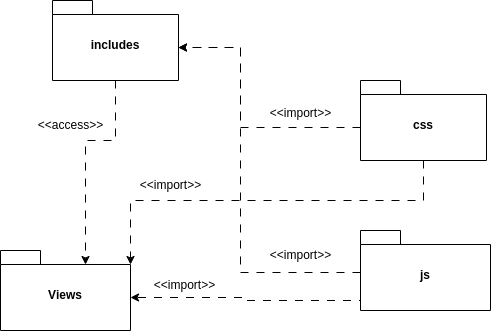

The diagram above was exported from draw.io. Its source (the exported page's mxGraphModel, read from the mxfile embedded in the PNG):
<mxGraphModel dx="873" dy="965" grid="1" gridSize="10" guides="1" tooltips="1" connect="1" arrows="1" fold="1" page="1" pageScale="1" pageWidth="827" pageHeight="1169" math="0" shadow="0">
  <root>
    <mxCell id="0" />
    <mxCell id="1" parent="0" />
    <mxCell id="2" style="edgeStyle=orthogonalEdgeStyle;rounded=0;orthogonalLoop=1;jettySize=auto;html=1;exitX=0;exitY=0;exitDx=0;exitDy=47;exitPerimeter=0;entryX=0;entryY=0;entryDx=126;entryDy=47;entryPerimeter=0;dashed=1;dashPattern=8 8;" edge="1" source="4" target="9" parent="1">
      <mxGeometry relative="1" as="geometry">
        <Array as="points">
          <mxPoint x="470" y="1207" />
          <mxPoint x="470" y="1127" />
        </Array>
      </mxGeometry>
    </mxCell>
    <mxCell id="3" style="edgeStyle=orthogonalEdgeStyle;rounded=0;orthogonalLoop=1;jettySize=auto;html=1;exitX=0.5;exitY=1;exitDx=0;exitDy=0;exitPerimeter=0;entryX=0;entryY=0;entryDx=130;entryDy=14;entryPerimeter=0;dashed=1;dashPattern=8 8;" edge="1" source="4" target="10" parent="1">
      <mxGeometry relative="1" as="geometry">
        <Array as="points">
          <mxPoint x="653" y="1280" />
          <mxPoint x="360" y="1280" />
        </Array>
      </mxGeometry>
    </mxCell>
    <mxCell id="4" value="css" style="shape=folder;fontStyle=1;spacingTop=10;tabWidth=40;tabHeight=14;tabPosition=left;html=1;whiteSpace=wrap;" vertex="1" parent="1">
      <mxGeometry x="590" y="1160" width="126" height="80" as="geometry" />
    </mxCell>
    <mxCell id="5" style="edgeStyle=orthogonalEdgeStyle;rounded=0;orthogonalLoop=1;jettySize=auto;html=1;exitX=0;exitY=0;exitDx=0;exitDy=42;exitPerimeter=0;entryX=0;entryY=0;entryDx=126;entryDy=47;entryPerimeter=0;dashed=1;dashPattern=8 8;" edge="1" source="7" target="9" parent="1">
      <mxGeometry relative="1" as="geometry">
        <Array as="points">
          <mxPoint x="470" y="1352" />
          <mxPoint x="470" y="1127" />
        </Array>
      </mxGeometry>
    </mxCell>
    <mxCell id="6" style="edgeStyle=orthogonalEdgeStyle;rounded=0;orthogonalLoop=1;jettySize=auto;html=1;exitX=0;exitY=0;exitDx=0;exitDy=63.5;exitPerimeter=0;entryX=0;entryY=0;entryDx=130;entryDy=47;entryPerimeter=0;dashed=1;dashPattern=8 8;" edge="1" source="7" target="10" parent="1">
      <mxGeometry relative="1" as="geometry">
        <mxPoint x="410" y="1374" as="targetPoint" />
        <Array as="points">
          <mxPoint x="590" y="1380" />
          <mxPoint x="475" y="1380" />
          <mxPoint x="475" y="1377" />
        </Array>
      </mxGeometry>
    </mxCell>
    <mxCell id="7" value="js" style="shape=folder;fontStyle=1;spacingTop=10;tabWidth=40;tabHeight=14;tabPosition=left;html=1;whiteSpace=wrap;" vertex="1" parent="1">
      <mxGeometry x="590" y="1310" width="130" height="80" as="geometry" />
    </mxCell>
    <mxCell id="8" style="edgeStyle=orthogonalEdgeStyle;rounded=0;orthogonalLoop=1;jettySize=auto;html=1;exitX=0.5;exitY=1;exitDx=0;exitDy=0;exitPerimeter=0;entryX=0;entryY=0;entryDx=85;entryDy=14;entryPerimeter=0;dashed=1;dashPattern=8 8;" edge="1" source="9" target="10" parent="1">
      <mxGeometry relative="1" as="geometry">
        <Array as="points">
          <mxPoint x="345" y="1220" />
          <mxPoint x="315" y="1220" />
        </Array>
      </mxGeometry>
    </mxCell>
    <mxCell id="9" value="includes" style="shape=folder;fontStyle=1;spacingTop=10;tabWidth=40;tabHeight=14;tabPosition=left;html=1;whiteSpace=wrap;" vertex="1" parent="1">
      <mxGeometry x="282" y="1080" width="126" height="80" as="geometry" />
    </mxCell>
    <mxCell id="10" value="Views" style="shape=folder;fontStyle=1;spacingTop=10;tabWidth=40;tabHeight=14;tabPosition=left;html=1;whiteSpace=wrap;" vertex="1" parent="1">
      <mxGeometry x="230" y="1330" width="130" height="80" as="geometry" />
    </mxCell>
    <mxCell id="11" value="&amp;lt;&amp;lt;import&amp;gt;&amp;gt;" style="text;html=1;align=center;verticalAlign=middle;resizable=0;points=[];autosize=1;strokeColor=none;fillColor=none;" vertex="1" parent="1">
      <mxGeometry x="490" y="1178" width="80" height="30" as="geometry" />
    </mxCell>
    <mxCell id="12" value="&amp;lt;&amp;lt;import&amp;gt;&amp;gt;" style="text;html=1;align=center;verticalAlign=middle;resizable=0;points=[];autosize=1;strokeColor=none;fillColor=none;" vertex="1" parent="1">
      <mxGeometry x="490" y="1320" width="80" height="30" as="geometry" />
    </mxCell>
    <mxCell id="13" value="&amp;lt;&amp;lt;access&amp;gt;&amp;gt;" style="text;html=1;align=center;verticalAlign=middle;resizable=0;points=[];autosize=1;strokeColor=none;fillColor=none;" vertex="1" parent="1">
      <mxGeometry x="255" y="1190" width="90" height="30" as="geometry" />
    </mxCell>
    <mxCell id="14" value="&amp;lt;&amp;lt;import&amp;gt;&amp;gt;" style="text;html=1;align=center;verticalAlign=middle;resizable=0;points=[];autosize=1;strokeColor=none;fillColor=none;" vertex="1" parent="1">
      <mxGeometry x="374" y="1350" width="80" height="30" as="geometry" />
    </mxCell>
    <mxCell id="15" value="&amp;lt;&amp;lt;import&amp;gt;&amp;gt;" style="text;html=1;align=center;verticalAlign=middle;resizable=0;points=[];autosize=1;strokeColor=none;fillColor=none;" vertex="1" parent="1">
      <mxGeometry x="360" y="1250" width="80" height="30" as="geometry" />
    </mxCell>
  </root>
</mxGraphModel>